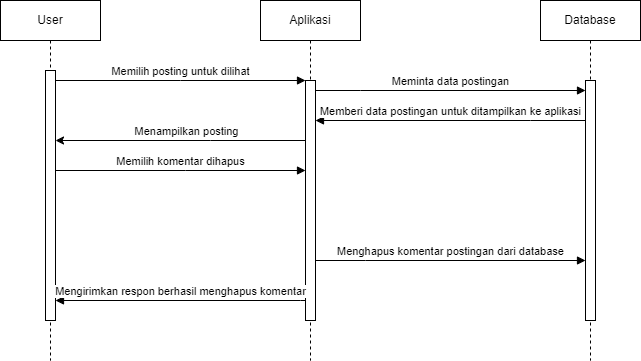

The diagram above was exported from draw.io. Its source (the exported page's mxGraphModel, read from the mxfile embedded in the PNG):
<mxGraphModel dx="880" dy="460" grid="1" gridSize="10" guides="1" tooltips="1" connect="1" arrows="1" fold="1" page="1" pageScale="1" pageWidth="850" pageHeight="1100" math="0" shadow="0">
  <root>
    <mxCell id="0" />
    <mxCell id="1" parent="0" />
    <mxCell id="8lN_fPohuiqD-AyTjU19-12" value="User" style="shape=umlLifeline;perimeter=lifelinePerimeter;whiteSpace=wrap;html=1;container=0;dropTarget=0;collapsible=0;recursiveResize=0;outlineConnect=0;portConstraint=eastwest;newEdgeStyle={&quot;edgeStyle&quot;:&quot;elbowEdgeStyle&quot;,&quot;elbow&quot;:&quot;vertical&quot;,&quot;curved&quot;:0,&quot;rounded&quot;:0};" vertex="1" parent="1">
      <mxGeometry x="10" y="50" width="100" height="360" as="geometry" />
    </mxCell>
    <mxCell id="8lN_fPohuiqD-AyTjU19-13" value="" style="html=1;points=[];perimeter=orthogonalPerimeter;outlineConnect=0;targetShapes=umlLifeline;portConstraint=eastwest;newEdgeStyle={&quot;edgeStyle&quot;:&quot;elbowEdgeStyle&quot;,&quot;elbow&quot;:&quot;vertical&quot;,&quot;curved&quot;:0,&quot;rounded&quot;:0};" vertex="1" parent="8lN_fPohuiqD-AyTjU19-12">
      <mxGeometry x="45" y="70" width="10" height="250" as="geometry" />
    </mxCell>
    <mxCell id="8lN_fPohuiqD-AyTjU19-14" value="Aplikasi" style="shape=umlLifeline;perimeter=lifelinePerimeter;whiteSpace=wrap;html=1;container=0;dropTarget=0;collapsible=0;recursiveResize=0;outlineConnect=0;portConstraint=eastwest;newEdgeStyle={&quot;edgeStyle&quot;:&quot;elbowEdgeStyle&quot;,&quot;elbow&quot;:&quot;vertical&quot;,&quot;curved&quot;:0,&quot;rounded&quot;:0};" vertex="1" parent="1">
      <mxGeometry x="270" y="50" width="100" height="360" as="geometry" />
    </mxCell>
    <mxCell id="8lN_fPohuiqD-AyTjU19-15" value="" style="html=1;points=[];perimeter=orthogonalPerimeter;outlineConnect=0;targetShapes=umlLifeline;portConstraint=eastwest;newEdgeStyle={&quot;edgeStyle&quot;:&quot;elbowEdgeStyle&quot;,&quot;elbow&quot;:&quot;vertical&quot;,&quot;curved&quot;:0,&quot;rounded&quot;:0};" vertex="1" parent="8lN_fPohuiqD-AyTjU19-14">
      <mxGeometry x="45" y="80" width="10" height="240" as="geometry" />
    </mxCell>
    <mxCell id="8lN_fPohuiqD-AyTjU19-16" value="Memilih posting untuk dilihat" style="html=1;verticalAlign=bottom;endArrow=block;edgeStyle=elbowEdgeStyle;elbow=vertical;curved=0;rounded=0;" edge="1" parent="1" source="8lN_fPohuiqD-AyTjU19-13" target="8lN_fPohuiqD-AyTjU19-15">
      <mxGeometry relative="1" as="geometry">
        <mxPoint x="205" y="140" as="sourcePoint" />
        <Array as="points">
          <mxPoint x="190" y="130" />
        </Array>
      </mxGeometry>
    </mxCell>
    <mxCell id="8lN_fPohuiqD-AyTjU19-17" value="Database" style="shape=umlLifeline;perimeter=lifelinePerimeter;whiteSpace=wrap;html=1;container=0;dropTarget=0;collapsible=0;recursiveResize=0;outlineConnect=0;portConstraint=eastwest;newEdgeStyle={&quot;edgeStyle&quot;:&quot;elbowEdgeStyle&quot;,&quot;elbow&quot;:&quot;vertical&quot;,&quot;curved&quot;:0,&quot;rounded&quot;:0};" vertex="1" parent="1">
      <mxGeometry x="550" y="50" width="100" height="360" as="geometry" />
    </mxCell>
    <mxCell id="8lN_fPohuiqD-AyTjU19-18" value="" style="html=1;points=[];perimeter=orthogonalPerimeter;outlineConnect=0;targetShapes=umlLifeline;portConstraint=eastwest;newEdgeStyle={&quot;edgeStyle&quot;:&quot;elbowEdgeStyle&quot;,&quot;elbow&quot;:&quot;vertical&quot;,&quot;curved&quot;:0,&quot;rounded&quot;:0};" vertex="1" parent="8lN_fPohuiqD-AyTjU19-17">
      <mxGeometry x="45" y="80" width="10" height="240" as="geometry" />
    </mxCell>
    <mxCell id="8lN_fPohuiqD-AyTjU19-19" value="Mengirimkan respon berhasil menghapus komentar" style="html=1;verticalAlign=bottom;endArrow=block;edgeStyle=elbowEdgeStyle;elbow=vertical;curved=0;rounded=0;" edge="1" parent="1" source="8lN_fPohuiqD-AyTjU19-15" target="8lN_fPohuiqD-AyTjU19-13">
      <mxGeometry relative="1" as="geometry">
        <mxPoint x="290" y="350" as="sourcePoint" />
        <Array as="points">
          <mxPoint x="310" y="350" />
        </Array>
        <mxPoint x="560" y="350" as="targetPoint" />
      </mxGeometry>
    </mxCell>
    <mxCell id="8lN_fPohuiqD-AyTjU19-20" value="Menghapus komentar postingan dari database" style="html=1;verticalAlign=bottom;endArrow=block;edgeStyle=elbowEdgeStyle;elbow=vertical;curved=0;rounded=0;" edge="1" parent="1" source="8lN_fPohuiqD-AyTjU19-15" target="8lN_fPohuiqD-AyTjU19-18">
      <mxGeometry relative="1" as="geometry">
        <mxPoint x="290" y="310" as="sourcePoint" />
        <Array as="points">
          <mxPoint x="375" y="310" />
        </Array>
        <mxPoint x="565" y="310" as="targetPoint" />
      </mxGeometry>
    </mxCell>
    <mxCell id="8lN_fPohuiqD-AyTjU19-21" value="Memilih komentar dihapus" style="html=1;verticalAlign=bottom;endArrow=block;edgeStyle=elbowEdgeStyle;elbow=horizontal;curved=0;rounded=0;" edge="1" parent="1" source="8lN_fPohuiqD-AyTjU19-13">
      <mxGeometry relative="1" as="geometry">
        <mxPoint x="85" y="220" as="sourcePoint" />
        <Array as="points">
          <mxPoint x="195" y="220" />
        </Array>
        <mxPoint x="315" y="220" as="targetPoint" />
      </mxGeometry>
    </mxCell>
    <mxCell id="8lN_fPohuiqD-AyTjU19-22" value="" style="endArrow=classic;html=1;rounded=0;" edge="1" parent="1" source="8lN_fPohuiqD-AyTjU19-15" target="8lN_fPohuiqD-AyTjU19-13">
      <mxGeometry width="50" height="50" relative="1" as="geometry">
        <mxPoint x="410" y="280" as="sourcePoint" />
        <mxPoint x="460" y="230" as="targetPoint" />
        <Array as="points">
          <mxPoint x="220" y="190" />
        </Array>
      </mxGeometry>
    </mxCell>
    <mxCell id="8lN_fPohuiqD-AyTjU19-23" value="Menampilkan posting" style="edgeLabel;html=1;align=center;verticalAlign=middle;resizable=0;points=[];" vertex="1" connectable="0" parent="8lN_fPohuiqD-AyTjU19-22">
      <mxGeometry x="-0.0421" y="-3" relative="1" as="geometry">
        <mxPoint y="-7" as="offset" />
      </mxGeometry>
    </mxCell>
    <mxCell id="8lN_fPohuiqD-AyTjU19-24" value="Meminta data postingan" style="html=1;verticalAlign=bottom;endArrow=block;edgeStyle=elbowEdgeStyle;elbow=vertical;curved=0;rounded=0;" edge="1" parent="1" source="8lN_fPohuiqD-AyTjU19-15" target="8lN_fPohuiqD-AyTjU19-18">
      <mxGeometry relative="1" as="geometry">
        <mxPoint x="330" y="160" as="sourcePoint" />
        <Array as="points">
          <mxPoint x="370" y="140" />
        </Array>
        <mxPoint x="600" y="160" as="targetPoint" />
      </mxGeometry>
    </mxCell>
    <mxCell id="8lN_fPohuiqD-AyTjU19-25" value="Memberi data postingan untuk ditampilkan ke aplikasi" style="html=1;verticalAlign=bottom;endArrow=block;edgeStyle=elbowEdgeStyle;elbow=vertical;curved=0;rounded=0;" edge="1" parent="1" source="8lN_fPohuiqD-AyTjU19-18" target="8lN_fPohuiqD-AyTjU19-15">
      <mxGeometry relative="1" as="geometry">
        <mxPoint x="350" y="190" as="sourcePoint" />
        <Array as="points">
          <mxPoint x="540" y="170" />
          <mxPoint x="395" y="190" />
        </Array>
        <mxPoint x="620" y="190" as="targetPoint" />
      </mxGeometry>
    </mxCell>
  </root>
</mxGraphModel>